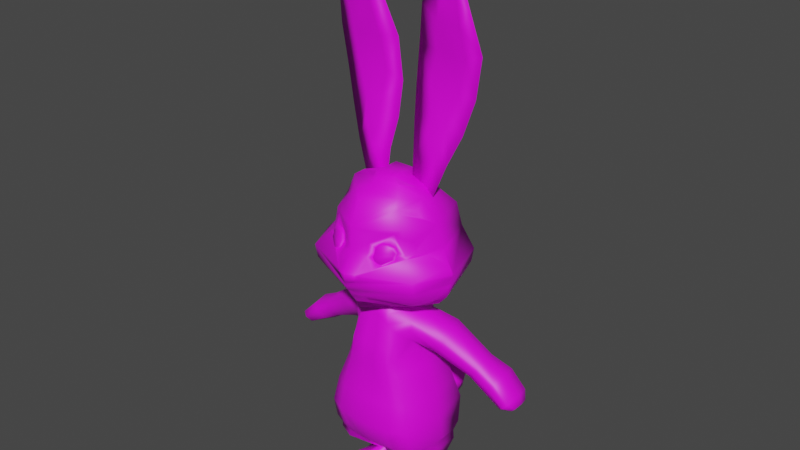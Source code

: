 # Source: BUNNY.blend  (saved by Blender 3.1.7; exported with 4.5.12 LTS)
import bpy
from mathutils import Matrix  # noqa: F401  (used for matrix-valued properties, if any)

bpy.ops.wm.read_factory_settings(use_empty=True)
scene = bpy.context.scene
scene.name = 'Scene'

# ---- collections
col_collection = bpy.data.collections.new('Collection'); scene.collection.children.link(col_collection)

# ---- images (referenced by path relative to the original .blend; pixels are not part of the script)
import os
ASSET_DIR = os.environ.get("B2B_ASSET_DIR", "")  # directory of the original .blend (textures are referenced by path, not embedded)
HERE = os.path.dirname(os.path.abspath(__file__))  # packed textures are extracted next to this script under _unpacked/

def load_image(name, relpath, width, height, colorspace="sRGB"):
    """Load a texture the original file referenced (path relative to the .blend, or extracted next to this script)."""
    p = next((c for c in (os.path.join(HERE, relpath), os.path.join(ASSET_DIR, relpath)) if relpath and os.path.exists(c)), "")
    if p:
        img = bpy.data.images.load(p, check_existing=True)
        img.name = name
    else:  # same state as the original file: an image datablock whose file is absent (Cycles renders it pink)
        img = bpy.data.images.new(name, width, height)
        img.source = "FILE"
        img.filepath = "//" + (relpath or name)
    img.colorspace_settings.name = colorspace
    return img
img_bunny_png = load_image('BUNNY.png', 'Textures/BUNNY.png', 1024, 1024, 'sRGB')

# ---- materials (node trees are filled in below, after node groups)
mat_material_001 = bpy.data.materials.new('Material.001')

# ---- node groups
ng_auto_smooth = bpy.data.node_groups.new('Auto Smooth', 'GeometryNodeTree')
_s = ng_auto_smooth.interface.new_socket(name='Geometry', in_out='OUTPUT', socket_type='NodeSocketGeometry')
_s = ng_auto_smooth.interface.new_socket(name='Geometry', in_out='INPUT', socket_type='NodeSocketGeometry')
_s = ng_auto_smooth.interface.new_socket(name='Angle', in_out='INPUT', socket_type='NodeSocketFloat')
_s.subtype = 'ANGLE'
_s.min_value = 0.0
_s.max_value = 3.142
ng_auto_smooth.is_modifier = True
_N = ng_auto_smooth.nodes; _L = ng_auto_smooth.links
n0 = _N.new('NodeGroupOutput'); n0.name = 'Group Output'; n0.location = (480, -100)
n1 = _N.new('NodeGroupInput'); n1.name = 'Group Input'; n1.location = (-420, -300)
n2 = _N.new('NodeGroupInput'); n2.name = 'Group Input.001'; n2.location = (-60, -100)
n3 = _N.new('GeometryNodeSetShadeSmooth'); n3.name = 'Set Shade Smooth'; n3.location = (120, -100)
n3.domain = 'EDGE'
n4 = _N.new('GeometryNodeSetShadeSmooth'); n4.name = 'Set Shade Smooth.001'; n4.location = (300, -100)
n5 = _N.new('GeometryNodeInputMeshEdgeAngle'); n5.name = 'Edge Angle'; n5.location = (-420, -220)
n6 = _N.new('GeometryNodeInputEdgeSmooth'); n6.name = 'Is Edge Smooth'; n6.location = (-60, -160)
n7 = _N.new('GeometryNodeInputShadeSmooth'); n7.name = 'Is Face Smooth'; n7.location = (-240, -340)
n8 = _N.new('FunctionNodeBooleanMath'); n8.name = 'Boolean Math'; n8.location = (-60, -220)
n9 = _N.new('FunctionNodeCompare'); n9.name = 'Compare'; n9.location = (-240, -180)
n9.operation = 'LESS_EQUAL'
_L.new(n5.outputs[0], n9.inputs[0])
_L.new(n4.outputs[0], n0.inputs[0])
_L.new(n1.outputs[1], n9.inputs[1])
_L.new(n9.outputs[0], n8.inputs[0])
_L.new(n7.outputs[0], n8.inputs[1])
_L.new(n2.outputs[0], n3.inputs[0])
_L.new(n6.outputs[0], n3.inputs[1])
_L.new(n3.outputs[0], n4.inputs[0])
_L.new(n8.outputs[0], n3.inputs[2])
n0.is_active_output = True

# ---- material node trees
mat_material_001.use_nodes = True; mat_material_001.node_tree.nodes.clear()
_N = mat_material_001.node_tree.nodes; _L = mat_material_001.node_tree.links
n0 = _N.new('ShaderNodeBsdfPrincipled'); n0.name = 'Principled BSDF'; n0.location = (10, 300)
n0.distribution = 'GGX'
n0.subsurface_method = 'RANDOM_WALK_SKIN'
n0.inputs[3].default_value = 1.45
n0.inputs[27].default_value = (0.0, 0.0, 0.0, 1.0)
n0.inputs[28].default_value = 1.0
n1 = _N.new('ShaderNodeOutputMaterial'); n1.name = 'Material Output'; n1.location = (300, 300)
n2 = _N.new('ShaderNodeTexImage'); n2.name = 'Image Texture'; n2.location = (-280, 280)
n2.image = img_bunny_png
_L.new(n0.outputs[0], n1.inputs[0])
_L.new(n2.outputs[0], n0.inputs[0])
n1.is_active_output = True

# ---- world
world_world = bpy.data.worlds.new('World'); scene.world = world_world
world_world.use_nodes = True; world_world.node_tree.nodes.clear()
_N = world_world.node_tree.nodes; _L = world_world.node_tree.links
n0 = _N.new('ShaderNodeOutputWorld'); n0.name = 'World Output'; n0.location = (300, 300)
n1 = _N.new('ShaderNodeBackground'); n1.name = 'Background'; n1.location = (10, 300)
n1.inputs[0].default_value = (0.05088, 0.05088, 0.05088, 1.0)
_L.new(n1.outputs[0], n0.inputs[0])
n0.is_active_output = True
world_world.color = (0.05088, 0.05088, 0.05088)
world_world.use_sun_shadow = False
world_world.sun_shadow_jitter_overblur = 0.0

# ---- meshes
me_cube_001 = bpy.data.meshes.new('Cube.001')
me_cube_001.from_pydata([(0.0, 0.2642, 1.322), (0.0, -0.3456, 1.322), (0.2202, -0.2849, 1.322), (0.2789, 0.2088, 1.322), (0.3666, -0.2546, 0.5084), (0.271, -0.1465, 1.643), (0.4253, 0.1988, 0.5084), (0.271, 0.1147, 1.653), (0.0, 0.1815, 0.4023), (0.0, 0.2202, 1.722), (0.0, -0.2319, 0.4023), (0.0, -0.2467, 1.722), (0.3123, 0.2054, 1.218), (0.2536, -0.2816, 1.218), (0.0, -0.3424, 1.218), (0.0, 0.2608, 1.218), (0.3589, 0.2707, 0.965), (0.3457, -0.3068, 0.965), (0.0, -0.3929, 0.965), (0.0, 0.3819, 0.965), (0.4124, 0.2809, 0.5471), (0.3992, -0.2841, 0.5471), (0.0, -0.3702, 0.5471), (0.0, 0.3921, 0.5471), (0.3857, 0.3371, 0.7561), (0.3724, -0.3492, 0.7561), (0.0, -0.4353, 0.7561), (0.0, 0.4483, 0.7561), (0.04236, 0.2642, 1.322), (0.04236, -0.3456, 1.322), (0.03142, 0.2202, 1.722), (0.07193, -0.2381, 0.4184), (0.06459, 0.1875, 0.4184), (0.03142, -0.2467, 1.722), (0.04743, -0.3424, 1.218), (0.04743, 0.2608, 1.218), (0.06141, 0.3819, 0.965), (0.06141, -0.3929, 0.965), (0.06954, -0.3702, 0.5471), (0.06954, 0.3921, 0.5471), (0.06547, -0.4353, 0.7561), (0.06547, 0.4483, 0.7561), (0.3734, -0.2546, 0.4324), (0.4321, 0.1988, 0.4324), (0.09124, -0.2381, 0.3898), (0.0839, 0.1875, 0.3898), (0.3252, -0.1111, 0.2781), (0.3839, 0.1545, 0.2781), (0.1178, -0.09462, 0.2781), (0.1105, 0.1432, 0.2781), (0.3415, -0.2414, 0.1345), (0.2508, 0.1477, 0.1345), (0.1094, -0.2381, 0.1345), (0.1021, 0.1496, 0.1345), (0.3415, -0.2414, 0.05656), (0.2508, 0.1477, 0.05656), (0.1094, -0.2381, 0.05656), (0.1021, 0.1496, 0.05656), (0.1033, 0.1496, 0.1554), (0.1106, 0.05417, 0.1554), (0.2074, 0.03767, 0.1554), (0.2661, 0.1609, 0.1554), (0.2789, -0.0407, 1.322), (0.4253, -0.03053, 0.5084), (0.271, -0.01417, 1.69), (0.0, -0.01326, 1.722), (0.0, -0.03007, 0.4023), (0.3123, -0.04078, 1.218), (0.4044, -0.005487, 0.965), (0.4579, 0.01095, 0.5471), (0.4311, 0.006501, 0.7561), (0.05352, -0.03014, 0.4184), (0.03142, -0.01326, 1.722), (0.4321, -0.03053, 0.4324), (0.07282, -0.03014, 0.3898), (0.3839, 0.01903, 0.2781), (0.0994, 0.01943, 0.2781), (0.2818, -0.04949, 0.1345), (0.09101, -0.0491, 0.1345), (0.2818, -0.04949, 0.05656), (0.09101, -0.0491, 0.05656), (0.2661, 0.09663, 0.1554), (0.09223, 0.09703, 0.1554), (0.1607, 0.2642, 1.322), (0.1191, 0.2202, 1.699), (0.245, -0.2979, 0.4634), (0.1799, 0.2608, 1.218), (0.2329, 0.3488, 0.965), (0.2637, 0.3266, 0.5471), (0.2483, 0.4152, 0.7561), (0.1607, -0.3456, 1.322), (0.245, 0.2373, 0.4634), (0.1191, -0.2467, 1.699), (0.1799, -0.3424, 1.218), (0.2329, -0.3669, 0.965), (0.2637, -0.3442, 0.5471), (0.2483, -0.4093, 0.7561), (0.258, -0.2979, 0.4111), (0.258, 0.2373, 0.4111), (0.2472, -0.1545, 0.2781), (0.2472, 0.1929, 0.2781), (0.2512, -0.2913, 0.1345), (0.1327, 0.1927, 0.1345), (0.2512, -0.2913, 0.05656), (0.1327, 0.1927, 0.05656), (0.1847, 0.1993, 0.1554), (0.1847, -0.005686, 0.1554), (0.1919, -0.0493, 0.05656), (0.1191, -0.01326, 1.699), (0.0, 0.253, 1.434), (0.0, -0.3204, 1.434), (0.271, -0.1393, 1.472), (0.271, 0.09922, 1.463), (0.05582, -0.3204, 1.434), (0.05582, 0.253, 1.434), (0.271, -0.0337, 1.434), (0.1663, -0.3204, 1.434), (0.1663, 0.253, 1.434), (0.4031, 0.2383, 1.514), (0.4672, -0.07468, 1.446), (0.3797, 0.06105, 1.371), (0.3674, 0.1862, 1.422), (0.4186, -0.04297, 1.379), (0.0, 0.2366, 1.562), (0.0, -0.2836, 1.562), (0.271, -0.1653, 1.562), (0.271, 0.1616, 1.562), (0.04362, -0.2836, 1.562), (0.04362, 0.2366, 1.562), (0.1427, -0.2836, 1.562), (0.1427, 0.2366, 1.562), (0.4994, 0.06026, 1.579), (0.4561, 0.1865, 1.577), (0.5023, -0.06285, 1.513), (0.6936, 0.2803, 1.302), (0.7312, 0.008244, 1.289), (0.657, 0.1231, 1.217), (0.655, 0.2326, 1.239), (0.6866, 0.03362, 1.236), (0.7729, 0.1286, 1.372), (0.7409, 0.2375, 1.354), (0.7661, 0.02047, 1.338), (0.838, 0.345, 1.197), (0.8792, 0.007662, 1.21), (0.7978, 0.1435, 1.12), (0.7956, 0.2806, 1.134), (0.8303, 0.03445, 1.149), (0.9249, 0.1636, 1.288), (0.8898, 0.2966, 1.259), (0.9175, 0.02699, 1.262), (0.9755, 0.345, 1.088), (1.014, 0.007662, 1.103), (0.9443, 0.1435, 1.042), (0.9407, 0.2806, 1.048), (0.973, 0.03445, 1.063), (1.051, 0.1636, 1.151), (1.02, 0.2966, 1.129), (1.046, 0.02699, 1.136), (1.021, 0.2905, 1.038), (1.05, 0.08054, 1.057), (1.002, 0.1651, 1.02), (0.998, 0.2504, 1.019), (1.022, 0.09722, 1.035), (1.073, 0.1776, 1.078), (1.051, 0.2603, 1.062), (1.071, 0.09257, 1.075), (0.0, 0.3758, 0.8761), (0.0, 0.3827, 0.5907), (0.0, 0.4211, 0.7334), (0.07502, 0.3758, 0.8761), (0.08057, 0.3827, 0.5907), (0.0778, 0.4211, 0.7334), (0.1921, 0.3531, 0.8761), (0.2131, 0.338, 0.5907), (0.2026, 0.3985, 0.7334), (0.0, 0.6599, 0.7555), (0.0, 0.6221, 0.6152), (0.0, 0.6153, 0.8958), (0.09169, 0.6153, 0.8958), (0.09715, 0.6221, 0.6152), (0.09442, 0.6599, 0.7555), (0.2068, 0.593, 0.8958), (0.2275, 0.5782, 0.6521), (0.2172, 0.6376, 0.7555), (0.0704, 0.5292, 0.9635), (0.0, 0.5292, 0.9635), (0.2573, 0.5625, 0.7546), (0.1929, 0.4961, 0.9381), (0.0, 0.5394, 0.5456), (0.07853, 0.5394, 0.5456), (0.2073, 0.4739, 0.5691), (0.03595, -0.2604, 1.663), (0.2076, -0.3195, 1.218), (0.1783, -0.2507, 1.562), (0.2693, -0.3475, 0.965), (0.0, -0.3428, 0.5184), (0.1949, -0.2709, 1.444), (0.1328, -0.3617, 0.5471), (0.1329, -0.2682, 1.619), (0.07016, -0.3358, 0.5136), (0.2791, -0.3944, 0.7561), (0.1881, -0.3177, 1.322), (0.0, -0.2558, 1.683), (0.2546, -0.3827, 0.6707), (0.2108, -0.3689, 0.6043), (0.05818, -0.14, 1.809), (0.0, -0.14, 1.809), (0.0, -0.0285, 1.809), (0.1001, -0.14, 1.798), (0.05818, -0.0285, 1.809), (0.05818, 0.08299, 1.809), (0.1001, 0.08299, 1.798), (0.1001, -0.0285, 1.798), (0.2596, 0.1782, 0.09556), (0.08754, 0.1804, 0.09556), (0.3644, -0.2717, 0.09556), (0.09603, -0.2679, 0.09556), (0.07474, -0.04937, 0.09556), (0.2954, -0.04982, 0.09556), (0.2599, -0.3295, 0.09556), (0.123, 0.2303, 0.09556)], [], [(84, 30, 210, 211), (130, 84, 7, 126), (37, 34, 14, 18), (63, 4, 42, 73), (86, 83, 3, 12), (67, 62, 2, 13), (127, 191, 202, 124), (34, 29, 1, 14), (68, 67, 13, 17), (87, 86, 12, 16), (89, 87, 16, 24), (70, 68, 17, 25), (40, 37, 18, 26), (31, 199, 195, 10), (63, 69, 21, 4), (91, 88, 20, 6), (38, 40, 26, 22), (69, 70, 25, 21), (88, 89, 24, 20), (23, 27, 41, 39), (95, 203, 204, 197), (8, 23, 39, 32), (85, 95, 197, 199, 31), (96, 94, 37, 40), (27, 19, 36, 41), (19, 15, 35, 36), (93, 90, 29, 34), (129, 198, 191, 127), (15, 0, 28, 35), (66, 71, 31, 10), (94, 93, 34, 37), (123, 9, 30, 128), (30, 72, 209, 210), (98, 43, 47, 100), (91, 6, 43, 98), (71, 32, 45, 74), (85, 31, 44, 97), (82, 58, 53, 78), (73, 42, 46, 75), (74, 45, 49, 76), (97, 44, 48, 99), (220, 213, 55, 104), (106, 59, 52, 101), (105, 61, 51, 102), (81, 60, 50, 77), (107, 79, 54, 103), (218, 215, 54, 79), (217, 214, 57, 80), (219, 216, 56, 103), (75, 46, 60, 81), (100, 47, 61, 105), (99, 48, 59, 106), (76, 49, 58, 82), (48, 76, 82, 59), (47, 75, 81, 61), (216, 217, 80, 56), (213, 218, 79, 55), (104, 55, 79, 107), (61, 81, 77, 51), (44, 74, 76, 48), (43, 73, 75, 47), (59, 82, 78, 52), (31, 71, 74, 44), (11, 33, 205, 206), (8, 32, 71, 66), (20, 24, 70, 69), (6, 20, 69, 63), (24, 16, 68, 70), (16, 12, 67, 68), (12, 3, 62, 67), (6, 63, 73, 43), (30, 9, 65, 72), (7, 84, 108, 64), (57, 104, 107, 80), (46, 99, 106, 60), (49, 100, 105, 58), (215, 219, 103, 54), (80, 107, 103, 56), (58, 105, 102, 53), (60, 106, 101, 50), (214, 220, 104, 57), (42, 97, 99, 46), (4, 85, 97, 42), (32, 91, 98, 45), (45, 98, 100, 49), (64, 108, 92, 5), (17, 13, 192, 194), (125, 5, 92, 198, 193), (13, 2, 201, 192), (25, 17, 194, 200), (4, 21, 95, 85), (21, 25, 200, 203, 95), (39, 41, 89, 88), (32, 39, 88, 91), (41, 36, 87, 89), (36, 35, 86, 87), (35, 28, 83, 86), (128, 30, 84, 130), (28, 114, 117, 83), (2, 111, 196, 201), (3, 112, 115, 62), (0, 109, 114, 28), (90, 116, 113, 29), (29, 113, 110, 1), (62, 115, 111, 2), (83, 117, 112, 3), (115, 112, 121, 120), (125, 111, 122, 119), (126, 7, 132, 118), (7, 64, 131, 132), (111, 115, 120, 122), (5, 125, 119, 133), (112, 126, 118, 121), (114, 128, 130, 117), (111, 125, 193, 196), (64, 5, 133, 131), (109, 123, 128, 114), (116, 129, 127, 113), (113, 127, 124, 110), (117, 130, 126, 112), (119, 122, 138, 135), (132, 131, 139, 140), (120, 121, 137, 136), (131, 133, 141, 139), (133, 119, 135, 141), (121, 118, 134, 137), (122, 120, 136, 138), (118, 132, 140, 134), (136, 137, 145, 144), (141, 135, 143, 149), (140, 139, 147, 148), (137, 134, 142, 145), (138, 136, 144, 146), (134, 140, 148, 142), (139, 141, 149, 147), (135, 138, 146, 143), (147, 149, 157, 155), (143, 146, 154, 151), (144, 145, 153, 152), (149, 143, 151, 157), (148, 147, 155, 156), (145, 142, 150, 153), (146, 144, 152, 154), (142, 148, 156, 150), (155, 157, 165, 163), (151, 154, 162, 159), (152, 153, 161, 160), (157, 151, 159, 165), (156, 155, 163, 164), (153, 150, 158, 161), (154, 152, 160, 162), (150, 156, 164, 158), (158, 164, 163, 165, 159, 162, 160, 161), (167, 170, 171, 168), (168, 171, 169, 166), (170, 173, 174, 171), (171, 174, 172, 169), (176, 175, 180, 179), (175, 177, 178, 180), (179, 180, 183, 182), (180, 178, 181, 183), (185, 184, 178, 177), (187, 186, 183, 181), (184, 187, 181, 178), (189, 188, 176, 179), (186, 190, 182, 183), (190, 189, 179, 182), (173, 170, 189, 190), (174, 173, 190, 186), (170, 167, 188, 189), (169, 172, 187, 184), (172, 174, 186, 187), (166, 169, 184, 185), (209, 207, 206, 205), (202, 191, 33, 11), (194, 192, 93, 94), (192, 201, 90, 93), (197, 204, 203, 96, 40, 38), (199, 197, 38), (196, 193, 129, 116), (193, 198, 129), (200, 194, 94, 96), (203, 200, 96), (195, 199, 38, 22), (201, 196, 116, 90), (191, 198, 92, 33), (212, 209, 205, 208), (211, 210, 209, 212), (72, 65, 207, 209), (92, 108, 212, 208), (33, 92, 208, 205), (108, 84, 211, 212), (53, 102, 220, 214), (50, 101, 219, 215), (51, 77, 218, 213), (52, 78, 217, 216), (101, 52, 216, 219), (78, 53, 214, 217), (77, 50, 215, 218), (102, 51, 213, 220)])
me_cube_001.polygons.foreach_set('use_smooth', [True] * 200)
_uv = me_cube_001.uv_layers.new(name='UVMap')
_uv.uv.foreach_set('vector', [0.6906, 0.5, 0.6906, 0.5, 0.6906, 0.5, 0.6906, 0.5, 0.6906, 0.5, 0.6906, 0.5, 0.6906, 0.5, 0.6906, 0.5, 0.08594, 0.5156, 0.08594, 0.5156, 0.08594, 0.5156, 0.08594, 0.5156, 0.6906, 0.5, 0.6906, 0.5, 0.6906, 0.5, 0.6906, 0.5, 0.6906, 0.5, 0.6906, 0.5, 0.6906, 0.5, 0.6906, 0.5, 0.6906, 0.5, 0.6906, 0.5, 0.6906, 0.5, 0.6906, 0.5, 0.08594, 0.5156, 0.08594, 0.5156, 0.08594, 0.5156, 0.08594, 0.5156, 0.08594, 0.5156, 0.08594, 0.5156, 0.08594, 0.5156, 0.08594, 0.5156, 0.6906, 0.5, 0.6906, 0.5, 0.6906, 0.5, 0.6906, 0.5, 0.6906, 0.5, 0.6906, 0.5, 0.6906, 0.5, 0.6906, 0.5, 0.6906, 0.5, 0.6906, 0.5, 0.6906, 0.5, 0.6906, 0.5, 0.6906, 0.5, 0.6906, 0.5, 0.6906, 0.5, 0.6906, 0.5, 0.08594, 0.5156, 0.08594, 0.5156, 0.08594, 0.5156, 0.08594, 0.5156, 0.6906, 0.5, 0.6906, 0.5, 0.6906, 0.5, 0.6906, 0.5, 0.6906, 0.5, 0.6906, 0.5, 0.6906, 0.5, 0.6906, 0.5, 0.6906, 0.5, 0.6906, 0.5, 0.6906, 0.5, 0.6906, 0.5, 0.08594, 0.5156, 0.08594, 0.5156, 0.08594, 0.5156, 0.08594, 0.5156, 0.6906, 0.5, 0.6906, 0.5, 0.6906, 0.5, 0.6906, 0.5, 0.6906, 0.5, 0.6906, 0.5, 0.6906, 0.5, 0.6906, 0.5, 0.6906, 0.5, 0.6906, 0.5, 0.6906, 0.5, 0.6906, 0.5, 0.6906, 0.5, 0.6906, 0.5, 0.6906, 0.5, 0.6906, 0.5, 0.6906, 0.5, 0.6906, 0.5, 0.6906, 0.5, 0.6906, 0.5, 0.6906, 0.5, 0.6906, 0.5, 0.6906, 0.5, 0.6906, 0.5, 0.6906, 0.5, 0.08594, 0.5156, 0.08594, 0.5156, 0.08594, 0.5156, 0.08594, 0.5156, 0.6906, 0.5, 0.6906, 0.5, 0.6906, 0.5, 0.6906, 0.5, 0.6906, 0.5, 0.6906, 0.5, 0.6906, 0.5, 0.6906, 0.5, 0.08594, 0.5156, 0.08594, 0.5156, 0.08594, 0.5156, 0.08594, 0.5156, 0.08594, 0.5156, 0.08594, 0.5156, 0.08594, 0.5156, 0.08594, 0.5156, 0.6906, 0.5, 0.6906, 0.5, 0.6906, 0.5, 0.6906, 0.5, 0.6906, 0.5, 0.6906, 0.5, 0.6906, 0.5, 0.6906, 0.5, 0.08594, 0.5156, 0.08594, 0.5156, 0.08594, 0.5156, 0.08594, 0.5156, 0.6906, 0.5, 0.6906, 0.5, 0.6906, 0.5, 0.6906, 0.5, 0.6906, 0.5, 0.6906, 0.5, 0.6906, 0.5, 0.6906, 0.5, 0.6906, 0.5, 0.6906, 0.5, 0.6906, 0.5, 0.6906, 0.5, 0.6906, 0.5, 0.6906, 0.5, 0.6906, 0.5, 0.6906, 0.5, 0.6906, 0.5, 0.6906, 0.5, 0.6906, 0.5, 0.6906, 0.5, 0.6906, 0.5, 0.6906, 0.5, 0.6906, 0.5, 0.6906, 0.5, 0.4875, 0.4766, 0.4875, 0.4766, 0.4875, 0.4766, 0.4875, 0.4766, 0.6906, 0.5, 0.6906, 0.5, 0.6906, 0.5, 0.6906, 0.5, 0.6906, 0.5, 0.6906, 0.5, 0.6906, 0.5, 0.6906, 0.5, 0.6906, 0.5, 0.6906, 0.5, 0.6906, 0.5, 0.6906, 0.5, 0.4875, 0.4922, 0.4875, 0.4922, 0.4875, 0.4922, 0.4875, 0.4922, 0.4875, 0.4766, 0.4875, 0.4766, 0.4875, 0.4766, 0.4875, 0.4766, 0.4875, 0.4766, 0.4875, 0.4766, 0.4875, 0.4766, 0.4875, 0.4766, 0.4875, 0.4766, 0.4875, 0.4766, 0.4875, 0.4766, 0.4875, 0.4766, 0.4875, 0.4922, 0.4875, 0.4922, 0.4875, 0.4922, 0.4875, 0.4922, 0.4875, 0.4922, 0.4875, 0.4922, 0.4875, 0.4922, 0.4875, 0.4922, 0.4875, 0.4922, 0.4875, 0.4922, 0.4875, 0.4922, 0.4875, 0.4922, 0.4875, 0.4922, 0.4875, 0.4922, 0.4875, 0.4922, 0.4875, 0.4922, 0.6906, 0.5, 0.6906, 0.5, 0.6906, 0.5, 0.6906, 0.5, 0.6906, 0.5, 0.6906, 0.5, 0.6906, 0.5, 0.6906, 0.5, 0.6906, 0.5, 0.6906, 0.5, 0.6906, 0.5, 0.6906, 0.5, 0.6906, 0.5, 0.6906, 0.5, 0.6906, 0.5, 0.6906, 0.5, 0.6906, 0.5, 0.6906, 0.5, 0.6906, 0.5, 0.6906, 0.5, 0.6906, 0.5, 0.6906, 0.5, 0.6906, 0.5, 0.6906, 0.5, 0.4875, 0.4922, 0.4875, 0.4922, 0.4875, 0.4922, 0.4875, 0.4922, 0.4875, 0.4922, 0.4875, 0.4922, 0.4875, 0.4922, 0.4875, 0.4922, 0.4875, 0.4922, 0.4875, 0.4922, 0.4875, 0.4922, 0.4875, 0.4922, 0.4875, 0.4766, 0.4875, 0.4766, 0.4875, 0.4766, 0.4875, 0.4766, 0.6906, 0.5, 0.6906, 0.5, 0.6906, 0.5, 0.6906, 0.5, 0.6906, 0.5, 0.6906, 0.5, 0.6906, 0.5, 0.6906, 0.5, 0.4875, 0.4766, 0.4875, 0.4766, 0.4875, 0.4766, 0.4875, 0.4766, 0.6906, 0.5, 0.6906, 0.5, 0.6906, 0.5, 0.6906, 0.5, 0.6906, 0.5, 0.6906, 0.5, 0.6906, 0.5, 0.6906, 0.5, 0.6906, 0.5, 0.6906, 0.5, 0.6906, 0.5, 0.6906, 0.5, 0.6906, 0.5, 0.6906, 0.5, 0.6906, 0.5, 0.6906, 0.5, 0.6906, 0.5, 0.6906, 0.5, 0.6906, 0.5, 0.6906, 0.5, 0.6906, 0.5, 0.6906, 0.5, 0.6906, 0.5, 0.6906, 0.5, 0.6906, 0.5, 0.6906, 0.5, 0.6906, 0.5, 0.6906, 0.5, 0.6906, 0.5, 0.6906, 0.5, 0.6906, 0.5, 0.6906, 0.5, 0.6906, 0.5, 0.6906, 0.5, 0.6906, 0.5, 0.6906, 0.5, 0.6906, 0.5, 0.6906, 0.5, 0.6906, 0.5, 0.6906, 0.5, 0.6906, 0.5, 0.6906, 0.5, 0.6906, 0.5, 0.6906, 0.5, 0.4875, 0.4922, 0.4875, 0.4922, 0.4875, 0.4922, 0.4875, 0.4922, 0.6906, 0.5, 0.6906, 0.5, 0.6906, 0.5, 0.6906, 0.5, 0.6906, 0.5, 0.6906, 0.5, 0.6906, 0.5, 0.6906, 0.5, 0.4875, 0.4922, 0.4875, 0.4922, 0.4875, 0.4922, 0.4875, 0.4922, 0.4875, 0.4922, 0.4875, 0.4922, 0.4875, 0.4922, 0.4875, 0.4922, 0.4875, 0.4766, 0.4875, 0.4766, 0.4875, 0.4766, 0.4875, 0.4766, 0.4875, 0.4766, 0.4875, 0.4766, 0.4875, 0.4766, 0.4875, 0.4766, 0.4875, 0.4922, 0.4875, 0.4922, 0.4875, 0.4922, 0.4875, 0.4922, 0.6906, 0.5, 0.6906, 0.5, 0.6906, 0.5, 0.6906, 0.5, 0.6906, 0.5, 0.6906, 0.5, 0.6906, 0.5, 0.6906, 0.5, 0.6906, 0.5, 0.6906, 0.5, 0.6906, 0.5, 0.6906, 0.5, 0.6906, 0.5, 0.6906, 0.5, 0.6906, 0.5, 0.6906, 0.5, 0.6906, 0.5, 0.6906, 0.5, 0.6906, 0.5, 0.6906, 0.5, 0.6906, 0.5, 0.6906, 0.5, 0.6906, 0.5, 0.6906, 0.5, 0.6906, 0.5, 0.6906, 0.5, 0.6906, 0.5, 0.6906, 0.5, 0.6906, 0.5, 0.6906, 0.5, 0.6906, 0.5, 0.6906, 0.5, 0.6906, 0.5, 0.6906, 0.5, 0.6906, 0.5, 0.6906, 0.5, 0.6906, 0.5, 0.6906, 0.5, 0.6906, 0.5, 0.6906, 0.5, 0.6906, 0.5, 0.6906, 0.5, 0.6906, 0.5, 0.6906, 0.5, 0.6906, 0.5, 0.6906, 0.5, 0.6906, 0.5, 0.6906, 0.5, 0.6906, 0.5, 0.6906, 0.5, 0.6906, 0.5, 0.6906, 0.5, 0.6906, 0.5, 0.6906, 0.5, 0.6906, 0.5, 0.6906, 0.5, 0.6906, 0.5, 0.6906, 0.5, 0.6906, 0.5, 0.6906, 0.5, 0.6906, 0.5, 0.6906, 0.5, 0.6906, 0.5, 0.6906, 0.5, 0.6906, 0.5, 0.6906, 0.5, 0.6906, 0.5, 0.6906, 0.5, 0.6906, 0.5, 0.6906, 0.5, 0.6906, 0.5, 0.6906, 0.5, 0.6906, 0.5, 0.6906, 0.5, 0.6906, 0.5, 0.6906, 0.5, 0.6906, 0.5, 0.6906, 0.5, 0.6906, 0.5, 0.6906, 0.5, 0.6906, 0.5, 0.6906, 0.5, 0.6906, 0.5, 0.6906, 0.5, 0.6906, 0.5, 0.6906, 0.5, 0.08594, 0.5156, 0.08594, 0.5156, 0.08594, 0.5156, 0.08594, 0.5156, 0.08594, 0.5156, 0.08594, 0.5156, 0.08594, 0.5156, 0.08594, 0.5156, 0.6906, 0.5, 0.6906, 0.5, 0.6906, 0.5, 0.6906, 0.5, 0.6906, 0.5, 0.6906, 0.5, 0.6906, 0.5, 0.6906, 0.5, 0.6906, 0.5, 0.6906, 0.5, 0.6906, 0.5, 0.6906, 0.5, 0.6906, 0.5, 0.6906, 0.5, 0.6906, 0.5, 0.6906, 0.5, 0.6906, 0.5, 0.6906, 0.5, 0.6906, 0.5, 0.6906, 0.5, 0.6906, 0.5, 0.6906, 0.5, 0.6906, 0.5, 0.6906, 0.5, 0.6906, 0.5, 0.6906, 0.5, 0.6906, 0.5, 0.6906, 0.5, 0.6906, 0.5, 0.6906, 0.5, 0.6906, 0.5, 0.6906, 0.5, 0.6906, 0.5, 0.6906, 0.5, 0.6906, 0.5, 0.6906, 0.5, 0.6906, 0.5, 0.6906, 0.5, 0.6906, 0.5, 0.6906, 0.5, 0.6906, 0.5, 0.6906, 0.5, 0.6906, 0.5, 0.6906, 0.5, 0.6906, 0.5, 0.6906, 0.5, 0.6906, 0.5, 0.6906, 0.5, 0.6906, 0.5, 0.6906, 0.5, 0.6906, 0.5, 0.6906, 0.5, 0.08594, 0.5156, 0.08594, 0.5156, 0.08594, 0.5156, 0.08594, 0.5156, 0.08594, 0.5156, 0.08594, 0.5156, 0.08594, 0.5156, 0.08594, 0.5156, 0.6906, 0.5, 0.6906, 0.5, 0.6906, 0.5, 0.6906, 0.5, 0.6906, 0.5, 0.6906, 0.5, 0.6906, 0.5, 0.6906, 0.5, 0.6906, 0.5, 0.6906, 0.5, 0.6906, 0.5, 0.6906, 0.5, 0.6906, 0.5, 0.6906, 0.5, 0.6906, 0.5, 0.6906, 0.5, 0.6906, 0.5, 0.6906, 0.5, 0.6906, 0.5, 0.6906, 0.5, 0.6906, 0.5, 0.6906, 0.5, 0.6906, 0.5, 0.6906, 0.5, 0.6906, 0.5, 0.6906, 0.5, 0.6906, 0.5, 0.6906, 0.5, 0.6906, 0.5, 0.6906, 0.5, 0.6906, 0.5, 0.6906, 0.5, 0.6906, 0.5, 0.6906, 0.5, 0.6906, 0.5, 0.6906, 0.5, 0.4938, 0.4922, 0.4938, 0.4922, 0.4938, 0.4922, 0.4938, 0.4922, 0.4938, 0.4922, 0.4938, 0.4922, 0.4938, 0.4922, 0.4938, 0.4922, 0.4938, 0.4922, 0.4938, 0.4922, 0.4938, 0.4922, 0.4938, 0.4922, 0.4938, 0.4922, 0.4938, 0.4922, 0.4938, 0.4922, 0.4938, 0.4922, 0.4938, 0.4922, 0.4938, 0.4922, 0.4938, 0.4922, 0.4938, 0.4922, 0.4938, 0.4922, 0.4938, 0.4922, 0.4938, 0.4922, 0.4938, 0.4922, 0.4938, 0.4922, 0.4938, 0.4922, 0.4938, 0.4922, 0.4938, 0.4922, 0.4938, 0.4922, 0.4938, 0.4922, 0.4938, 0.4922, 0.4938, 0.4922, 0.4938, 0.4922, 0.4938, 0.4922, 0.4938, 0.4922, 0.4938, 0.4922, 0.4938, 0.4922, 0.4938, 0.4922, 0.4938, 0.4922, 0.4938, 0.4922, 0.4938, 0.4922, 0.4938, 0.4922, 0.4938, 0.4922, 0.4938, 0.4922, 0.4938, 0.4922, 0.4938, 0.4922, 0.4938, 0.4922, 0.4938, 0.4922, 0.4938, 0.4922, 0.4938, 0.4922, 0.4938, 0.4922, 0.4938, 0.4922, 0.4938, 0.4922, 0.4938, 0.4922, 0.4938, 0.4922, 0.4938, 0.4922, 0.4938, 0.4922, 0.4938, 0.4922, 0.4938, 0.4922, 0.4938, 0.4922, 0.4938, 0.4922, 0.4938, 0.4922, 0.4938, 0.4922, 0.4938, 0.4922, 0.4938, 0.4922, 0.4938, 0.4922, 0.4938, 0.4922, 0.4938, 0.4922, 0.4938, 0.4922, 0.4938, 0.4922, 0.4938, 0.4922, 0.4938, 0.4922, 0.4938, 0.4922, 0.4938, 0.4922, 0.4938, 0.4922, 0.4938, 0.4922, 0.4938, 0.4922, 0.4938, 0.4922, 0.4938, 0.4922, 0.4938, 0.4922, 0.4938, 0.4922, 0.4938, 0.4922, 0.4938, 0.4922, 0.4938, 0.4922, 0.4938, 0.4922, 0.4938, 0.4922, 0.4938, 0.4922, 0.4938, 0.4922, 0.4938, 0.4922, 0.4938, 0.4922, 0.4938, 0.4922, 0.4938, 0.4922, 0.4938, 0.4922, 0.4938, 0.4922, 0.4938, 0.4922, 0.4938, 0.4922, 0.4938, 0.4922, 0.4938, 0.4922, 0.4938, 0.4922, 0.4938, 0.4922, 0.4938, 0.4922, 0.4938, 0.4922, 0.4938, 0.4922, 0.4938, 0.4922, 0.6906, 0.5, 0.6906, 0.5, 0.6906, 0.5, 0.6906, 0.5, 0.6906, 0.5, 0.6906, 0.5, 0.6906, 0.5, 0.6906, 0.5, 0.6906, 0.5, 0.6906, 0.5, 0.6906, 0.5, 0.6906, 0.5, 0.6906, 0.5, 0.6906, 0.5, 0.6906, 0.5, 0.6906, 0.5, 0.6906, 0.5, 0.6906, 0.5, 0.6906, 0.5, 0.6906, 0.5, 0.6906, 0.5, 0.6906, 0.5, 0.6906, 0.5, 0.6906, 0.5, 0.6906, 0.5, 0.6906, 0.5, 0.6906, 0.5, 0.6906, 0.5, 0.6906, 0.5, 0.6906, 0.5, 0.6906, 0.5, 0.6906, 0.5, 0.6906, 0.5, 0.6906, 0.5, 0.6906, 0.5, 0.6906, 0.5, 0.6906, 0.5, 0.6906, 0.5, 0.6906, 0.5, 0.6906, 0.5, 0.6906, 0.5, 0.6906, 0.5, 0.6906, 0.5, 0.6906, 0.5, 0.6906, 0.5, 0.6906, 0.5, 0.6906, 0.5, 0.6906, 0.5, 0.6906, 0.5, 0.6906, 0.5, 0.6906, 0.5, 0.6906, 0.5, 0.6906, 0.5, 0.6906, 0.5, 0.6906, 0.5, 0.6906, 0.5, 0.6906, 0.5, 0.6906, 0.5, 0.6906, 0.5, 0.6906, 0.5, 0.6906, 0.5, 0.6906, 0.5, 0.6906, 0.5, 0.6906, 0.5, 0.6906, 0.5, 0.6906, 0.5, 0.6906, 0.5, 0.6906, 0.5, 0.6906, 0.5, 0.6906, 0.5, 0.6906, 0.5, 0.6906, 0.5, 0.6906, 0.5, 0.6906, 0.5, 0.6906, 0.5, 0.6906, 0.5, 0.6906, 0.5, 0.6906, 0.5, 0.6906, 0.5, 0.6906, 0.5, 0.6906, 0.5, 0.6906, 0.5, 0.6906, 0.5, 0.6906, 0.5, 0.6906, 0.5, 0.6906, 0.5, 0.6906, 0.5, 0.6906, 0.5, 0.08594, 0.5156, 0.08594, 0.5156, 0.08594, 0.5156, 0.08594, 0.5156, 0.08594, 0.5156, 0.08594, 0.5156, 0.08594, 0.5156, 0.08594, 0.5156, 0.08594, 0.5156, 0.08594, 0.5156, 0.08594, 0.5156, 0.08594, 0.5156, 0.08594, 0.5156, 0.08594, 0.5156, 0.08594, 0.5156, 0.08594, 0.5156, 0.08594, 0.5156, 0.08594, 0.5156, 0.08594, 0.5156, 0.08594, 0.5156, 0.08594, 0.5156, 0.08594, 0.5156, 0.08594, 0.5156, 0.08594, 0.5156, 0.08594, 0.5156, 0.08594, 0.5156, 0.08594, 0.5156, 0.08594, 0.5156, 0.09688, 0.5, 0.09688, 0.5, 0.09688, 0.5, 0.08594, 0.5156, 0.08594, 0.5156, 0.08594, 0.5156, 0.08594, 0.5156, 0.08594, 0.5156, 0.08594, 0.5156, 0.08594, 0.5156, 0.08594, 0.5156, 0.6906, 0.5, 0.6906, 0.5, 0.6906, 0.5, 0.6906, 0.5, 0.6906, 0.5, 0.6906, 0.5, 0.6906, 0.5, 0.6906, 0.5, 0.6906, 0.5, 0.6906, 0.5, 0.6906, 0.5, 0.6906, 0.5, 0.6906, 0.5, 0.6906, 0.5, 0.6906, 0.5, 0.6906, 0.5, 0.6906, 0.5, 0.6906, 0.5, 0.6906, 0.5, 0.6906, 0.5, 0.6906, 0.5, 0.6906, 0.5, 0.6906, 0.5, 0.6906, 0.5, 0.6906, 0.5, 0.6906, 0.5, 0.6906, 0.5, 0.6906, 0.5, 0.4875, 0.4922, 0.4875, 0.4922, 0.4875, 0.4922, 0.4875, 0.4922, 0.4875, 0.4922, 0.4875, 0.4922, 0.4875, 0.4922, 0.4875, 0.4922, 0.4875, 0.4922, 0.4875, 0.4922, 0.4875, 0.4922, 0.4875, 0.4922, 0.4875, 0.4922, 0.4875, 0.4922, 0.4875, 0.4922, 0.4875, 0.4922, 0.4875, 0.4922, 0.4875, 0.4922, 0.4875, 0.4922, 0.4875, 0.4922, 0.4875, 0.4922, 0.4875, 0.4922, 0.4875, 0.4922, 0.4875, 0.4922, 0.4875, 0.4922, 0.4875, 0.4922, 0.4875, 0.4922, 0.4875, 0.4922, 0.4875, 0.4922, 0.4875, 0.4922, 0.4875, 0.4922, 0.4875, 0.4922])
me_cube_001.materials.append(mat_material_001)
me_cube_001.use_remesh_fix_poles = True
me_cube_001.use_remesh_preserve_attributes = False
me_cube_001.update()
me_cube_002 = bpy.data.meshes.new('Cube.002')
me_cube_002.from_pydata([(0.0, 0.4106, 2.299), (0.0, -0.507, 2.299), (0.3425, -0.315, 2.299), (0.3532, 0.3353, 2.299), (0.138, -0.1339, 1.733), (0.08526, -0.1339, 2.774), (0.1113, 0.1564, 1.733), (0.08526, 0.09339, 2.774), (0.0, 0.1984, 1.733), (0.0, 0.09339, 2.774), (0.0, -0.2123, 1.733), (0.0, -0.2123, 2.774), (0.4844, 0.3189, 2.149), (0.4737, -0.3952, 2.149), (0.0, -0.5871, 2.149), (0.0, 0.3942, 2.149), (0.4364, 0.2506, 1.941), (0.4257, -0.3259, 1.941), (0.0, -0.5179, 1.941), (0.0, 0.3259, 1.941), (0.0, 0.2256, 2.671), (0.0, -0.4236, 2.671), (0.1984, -0.2317, 2.671), (0.2091, 0.1503, 2.671), (0.3718, 0.1828, 1.866), (0.3611, -0.2713, 1.866), (0.0, -0.4632, 1.866), (0.0, 0.258, 1.866), (0.4714, 0.3067, 2.042), (0.4607, -0.381, 2.042), (0.0, -0.5729, 2.042), (0.0, 0.382, 2.042), (0.0, 0.3872, 2.485), (0.0, -0.5029, 2.485), (0.3073, -0.3109, 2.485), (0.318, 0.3119, 2.485), (0.0, 0.1593, 2.723), (0.0, -0.3176, 2.723), (0.1219, -0.1257, 2.723), (0.1326, 0.08396, 2.723), (0.1619, 0.1545, 1.8), (0.1512, -0.2442, 1.8), (0.0, -0.4362, 1.8), (0.0, 0.2298, 1.8), (0.4696, -0.04822, 2.299), (0.138, -0.006955, 1.733), (0.08526, -0.05945, 2.774), (0.0, -0.05945, 2.774), (0.0, -0.006955, 1.733), (0.6008, -0.09647, 2.149), (0.5528, -0.09601, 1.941), (0.3255, -0.099, 2.671), (0.4882, -0.1026, 1.866), (0.5878, -0.09548, 2.042), (0.4345, -0.05783, 2.485), (0.249, -0.0792, 2.723), (0.2783, -0.1032, 1.8), (0.06076, 0.1437, 3.391), (0.3765, 0.06199, 4.282), (0.4529, 0.129, 3.429), (0.2819, 0.04318, 2.876), (0.3706, 0.06199, 4.282), (0.2819, 0.04318, 2.876), (0.2582, 0.1222, 3.683), (0.5029, 0.1219, 3.669), (0.3767, 0.1034, 3.227), (0.2285, 0.1025, 3.236), (0.3513, 0.06324, 3.054), (0.2244, 0.06237, 3.058), (0.3344, 0.06199, 4.083), (0.46, 0.06199, 4.075), (0.2934, 0.06262, 3.915), (0.4899, 0.0624, 3.904), (0.5278, 0.174, 3.39), (0.1174, 0.1661, 3.39), (0.3233, 0.08667, 4.534), (0.3543, 0.08651, 4.534), (0.3557, 0.08651, 2.885), (0.2604, 0.05888, 2.625), (0.1511, 0.1567, 3.713), (0.5775, 0.1646, 3.713), (0.1743, 0.05098, 2.625), (0.1632, 0.07861, 2.885), (0.2323, 0.07861, 4.027), (0.5248, 0.08651, 4.027), (0.4505, 0.1392, 3.118), (0.1291, 0.1313, 3.118), (0.3353, 0.07861, 4.251), (0.4421, 0.08651, 4.251), (0.3259, 0.1287, 3.433), (0.371, 0.06199, 4.282), (0.2819, 0.04318, 2.876), (0.3808, 0.1215, 3.678), (0.3023, 0.1021, 3.227), (0.2873, 0.06199, 3.051), (0.397, 0.06199, 4.086), (0.3921, 0.06199, 3.916), (0.3216, 0.1826, 3.39), (0.3411, 0.09504, 4.534), (0.2163, 0.06742, 2.625), (0.3633, 0.1732, 3.713), (0.2888, 0.1477, 3.118), (0.2585, 0.09504, 2.885), (0.3878, 0.09504, 4.251), (0.3776, 0.09504, 4.027), (0.3411, 0.05615, 4.535), (0.3661, 0.05615, 4.535), (0.4104, 0.05615, 2.886), (0.3151, 0.02852, 2.626), (0.09445, 0.1343, 3.714), (0.1994, 0.1288, 3.441), (0.6322, 0.1343, 3.714), (0.5825, 0.1437, 3.391), (0.2163, 0.02852, 2.626), (0.1176, 0.02852, 2.626), (0.1065, 0.05615, 2.886), (0.1756, 0.05615, 4.028), (0.5795, 0.05615, 4.028), (0.5052, 0.1088, 3.119), (0.07245, 0.1088, 3.119), (0.3161, 0.05615, 4.535), (0.2787, 0.05615, 4.252), (0.4968, 0.05615, 4.252), (0.4874, -0.05478, 2.278), (0.3601, -0.3258, 2.279), (0.1024, -0.5456, 2.149), (0.0, -0.5765, 2.069), (0.1633, -0.4807, 2.191), (0.2964, -0.3709, 2.269), (0.06628, -0.5519, 2.091), (0.07265, -0.5577, 2.149), (0.09241, -0.5474, 2.133), (0.3195, -0.3124, 2.42), (0.3735, -0.2972, 2.279), (0.375, -0.2467, 2.299), (0.3524, -0.2569, 2.388), (0.3766, -0.2214, 2.352), (0.1017, -0.4454, 2.299), (0.1497, -0.4952, 2.181), (0.1198, -0.4909, 2.221), (0.1062, -0.47, 2.268), (0.1071, -0.4407, 2.374), (0.1344, -0.4233, 2.412), (0.1688, -0.4003, 2.44), (0.2096, -0.3736, 2.454), (0.2631, -0.3424, 2.457), (0.2979, -0.3551, 2.299), (0.1433, -0.4229, 2.299), (0.1466, -0.4169, 2.342), (0.1694, -0.3968, 2.367), (0.1923, -0.3878, 2.381), (0.2413, -0.3715, 2.385), (0.2826, -0.3463, 2.36), (0.3044, -0.3461, 2.324), (0.2234, -0.4312, 2.226), (0.1461, -0.4449, 2.276), (0.1643, -0.4491, 2.251), (0.1864, -0.4452, 2.236), (0.2078, -0.438, 2.229), (0.0, -0.5521, 2.004), (0.06931, -0.4758, 1.941), (0.0149, -0.5352, 1.985), (0.0519, -0.5048, 1.96), (0.1107, -0.4476, 1.919), (0.07257, -0.4482, 1.912), (0.06604, -0.4281, 1.866), (0.0, -0.4848, 1.896), (0.006162, -0.46, 1.866), (0.2292, -0.2541, 2.607), (0.2455, -0.266, 2.577), (0.2048, -0.2764, 2.608), (0.2026, -0.3101, 2.575), (0.3015, -0.1863, 2.557), (0.3439, -0.1405, 2.533), (0.3152, -0.141, 2.579), (0.2766, -0.1715, 2.604), (0.4319, -0.1729, 2.279), (0.5992, -0.09076, 2.149), (0.5973, -0.0962, 2.121), (0.5631, -0.08261, 2.192), (0.4849, -0.1311, 2.249), (0.5818, -0.1089, 2.042), (0.5917, -0.09577, 2.074), (0.06238, -0.357, 1.8), (0.5081, -0.1768, 1.941), (0.0, -0.4077, 1.791), (0.3201, -0.266, 1.853), (0.3769, -0.2503, 1.866), (0.2044, -0.3087, 1.83), (0.4253, -0.2251, 1.887), (0.2234, -0.4312, 2.226), (0.2964, -0.3709, 2.269), (0.2979, -0.3551, 2.299), (0.1433, -0.4229, 2.299), (0.1466, -0.4169, 2.342), (0.1694, -0.3968, 2.367), (0.1923, -0.3878, 2.381), (0.2413, -0.3715, 2.385), (0.2826, -0.3463, 2.36), (0.3044, -0.3461, 2.324), (0.1461, -0.4449, 2.276), (0.1643, -0.4491, 2.251), (0.1864, -0.4452, 2.236), (0.2078, -0.438, 2.229), (0.2262, -0.4454, 2.244), (0.2856, -0.3965, 2.279), (0.2867, -0.3837, 2.303), (0.1613, -0.4387, 2.303), (0.1639, -0.4338, 2.338), (0.1825, -0.4175, 2.358), (0.201, -0.4102, 2.37), (0.2408, -0.397, 2.373), (0.2743, -0.3765, 2.353), (0.292, -0.3763, 2.324), (0.1635, -0.4565, 2.285), (0.1783, -0.46, 2.264), (0.1962, -0.4568, 2.252), (0.2136, -0.451, 2.246), (0.07336, -0.5668, 2.14), (0.0, -0.5892, 2.14), (0.0, -0.5811, 2.078), (0.06851, -0.5623, 2.095), (0.08841, -0.5589, 2.127)], [], [(53, 182, 181), (36, 9, 7, 39), (55, 46, 5, 38), (29, 13, 125, 131, 129, 126, 30), (48, 45, 4, 10), (15, 0, 3, 12), (46, 47, 11, 5), (49, 179, 180, 176, 133, 124, 13), (38, 5, 11, 37), (13, 124, 128, 154, 127, 138, 125), (31, 15, 12, 28), (27, 19, 16, 24), (25, 163, 164, 165), (52, 50, 184, 189, 187), (34, 169, 171, 170, 168, 22, 21, 33), (54, 51, 22, 168, 175, 174, 173, 172, 169, 34), (32, 20, 23, 35), (56, 52, 187, 186, 41), (41, 186, 188, 183), (43, 27, 24, 40), (19, 31, 28, 16), (17, 29, 30, 159, 161, 162, 160), (50, 53, 181, 184), (0, 32, 35, 3), (44, 54, 34, 132, 135, 136, 134), (2, 132, 145, 144, 143, 142, 141, 137, 147, 148, 149, 150, 151, 152, 153, 146), (22, 38, 37, 21), (51, 55, 38, 22), (20, 36, 39, 23), (8, 43, 40, 6), (4, 41, 183, 185, 10), (45, 56, 41, 4), (6, 40, 56, 45), (23, 39, 55, 51), (3, 35, 54, 44), (16, 28, 53, 50), (40, 24, 52, 56), (35, 23, 51, 54), (24, 16, 50, 52), (12, 3, 44, 123, 179, 177), (7, 9, 47, 46), (8, 6, 45, 48), (39, 7, 46, 55), (28, 12, 177, 178, 182, 53), (94, 91, 60, 67), (92, 89, 59, 64), (96, 92, 64, 72), (89, 93, 65, 59), (93, 94, 67, 65), (90, 95, 70, 58), (95, 96, 72, 70), (102, 77, 78, 99), (100, 80, 73, 97), (104, 84, 80, 100), (97, 73, 85, 101), (101, 85, 77, 102), (98, 76, 88, 103), (103, 88, 84, 104), (119, 57, 74, 86), (111, 112, 73, 80), (116, 121, 87, 83), (113, 114, 81, 99), (122, 117, 84, 88), (118, 107, 77, 85), (114, 115, 82, 81), (115, 119, 86, 82), (109, 116, 83, 79), (117, 111, 80, 84), (105, 106, 76, 98), (121, 120, 75, 87), (107, 108, 78, 77), (106, 122, 88, 76), (112, 118, 85, 73), (57, 109, 79, 74), (120, 105, 98, 75), (108, 113, 99, 78), (87, 103, 104, 83), (75, 98, 103, 87), (86, 101, 102, 82), (74, 97, 101, 86), (83, 104, 100, 79), (79, 100, 97, 74), (82, 102, 99, 81), (69, 71, 96, 95), (61, 69, 95, 90), (66, 68, 94, 93), (110, 66, 93, 89), (71, 63, 92, 96), (63, 110, 89, 92), (68, 62, 91, 94), (90, 58, 106, 105), (67, 60, 108, 107), (110, 63, 109, 57), (64, 59, 112, 111), (91, 62, 114, 113), (62, 68, 115, 114), (63, 71, 116, 109), (72, 64, 111, 117), (59, 65, 118, 112), (66, 110, 57, 119), (65, 67, 107, 118), (68, 66, 119, 115), (69, 61, 120, 121), (58, 70, 122, 106), (71, 69, 121, 116), (70, 72, 117, 122), (61, 90, 105, 120), (60, 91, 113, 108), (125, 138, 139, 140, 137, 1, 14, 130), (126, 129, 221, 220), (124, 133, 134, 2), (130, 131, 125), (134, 133, 176, 123, 44), (134, 136, 135, 132, 2), (137, 140, 139, 138, 127, 154, 158, 157, 156, 155, 147), (137, 141, 142, 143, 144, 145, 132, 34, 33, 1), (154, 128, 191, 190), (146, 128, 124, 2), (147, 155, 200, 193), (160, 162, 161, 159, 18), (160, 163, 25, 17), (160, 164, 163), (165, 164, 160, 18, 166, 167), (167, 166, 26), (168, 170, 171, 169), (169, 172, 173, 174, 175, 168), (178, 177, 49), (176, 180, 179, 123), (177, 179, 49), (185, 183, 42), (186, 187, 25), (181, 182, 178, 49, 13, 29), (183, 188, 186, 25, 165, 167, 26, 42), (187, 189, 184, 17, 25), (184, 181, 29, 17), (190, 191, 205, 204), (199, 198, 212, 213), (150, 149, 195, 196), (155, 156, 201, 200), (151, 150, 196, 197), (156, 157, 202, 201), (152, 151, 197, 198), (157, 158, 203, 202), (153, 152, 198, 199), (158, 154, 190, 203), (146, 153, 199, 192), (128, 146, 192, 191), (148, 147, 193, 194), (149, 148, 194, 195), (206, 213, 212, 211, 210, 209, 208, 207), (207, 214, 215, 216, 217, 204, 205, 206), (192, 199, 213, 206), (191, 192, 206, 205), (194, 193, 207, 208), (193, 200, 214, 207), (195, 194, 208, 209), (200, 201, 215, 214), (196, 195, 209, 210), (201, 202, 216, 215), (197, 196, 210, 211), (202, 203, 217, 216), (198, 197, 211, 212), (203, 190, 204, 217), (220, 221, 222, 218, 219), (131, 130, 218, 222), (130, 14, 219, 218), (129, 131, 222, 221)])
me_cube_002.polygons.foreach_set('use_smooth', [True] * 167)
_uv = me_cube_002.uv_layers.new(name='UVMap')
_uv.uv.foreach_set('vector', [0.6985, 0.5, 0.6985, 0.5, 0.6985, 0.5, 0.6985, 0.5, 0.6985, 0.5, 0.6985, 0.5, 0.6985, 0.5, 0.6985, 0.5, 0.6985, 0.5, 0.6985, 0.5, 0.6985, 0.5, 0.08629, 0.4705, 0.08629, 0.4705, 0.08629, 0.4705, 0.08629, 0.4705, 0.08629, 0.4705, 0.08629, 0.4705, 0.08629, 0.4705, 0.6985, 0.5, 0.6985, 0.5, 0.6985, 0.5, 0.6985, 0.5, 0.6985, 0.5, 0.6985, 0.5, 0.6985, 0.5, 0.6985, 0.5, 0.6985, 0.5, 0.6985, 0.5, 0.6985, 0.5, 0.6985, 0.5, 0.08629, 0.4705, 0.08629, 0.4705, 0.08629, 0.4705, 0.08629, 0.4705, 0.08629, 0.4705, 0.08629, 0.4705, 0.08629, 0.4705, 0.6985, 0.5, 0.6985, 0.5, 0.6985, 0.5, 0.6985, 0.5, 0.08629, 0.4705, 0.08629, 0.4705, 0.08629, 0.4705, 0.08629, 0.4705, 0.08629, 0.4705, 0.08629, 0.4705, 0.08629, 0.4705, 0.6985, 0.5, 0.6985, 0.5, 0.6985, 0.5, 0.6985, 0.5, 0.6985, 0.5, 0.6985, 0.5, 0.6985, 0.5, 0.6985, 0.5, 0.08629, 0.4705, 0.08629, 0.4705, 0.08629, 0.4705, 0.08629, 0.4705, 0.6985, 0.5, 0.6985, 0.5, 0.6985, 0.5, 0.6985, 0.5, 0.6985, 0.5, 0.6985, 0.5, 0.6985, 0.5, 0.6985, 0.5, 0.6985, 0.5, 0.6985, 0.5, 0.6985, 0.5, 0.6985, 0.5, 0.6985, 0.5, 0.6985, 0.5, 0.6985, 0.5, 0.6985, 0.5, 0.6985, 0.5, 0.6985, 0.5, 0.6985, 0.5, 0.6985, 0.5, 0.6985, 0.5, 0.6985, 0.5, 0.6985, 0.5, 0.6985, 0.5, 0.6985, 0.5, 0.6985, 0.5, 0.6985, 0.5, 0.6985, 0.5, 0.6985, 0.5, 0.6985, 0.5, 0.6985, 0.5, 0.6985, 0.5, 0.6985, 0.5, 0.6985, 0.5, 0.6985, 0.5, 0.6985, 0.5, 0.6985, 0.5, 0.6985, 0.5, 0.6985, 0.5, 0.6985, 0.5, 0.6985, 0.5, 0.6985, 0.5, 0.6985, 0.5, 0.6985, 0.5, 0.08629, 0.4705, 0.08629, 0.4705, 0.08629, 0.4705, 0.08629, 0.4705, 0.08629, 0.4705, 0.08629, 0.4705, 0.08629, 0.4705, 0.6985, 0.5, 0.6985, 0.5, 0.6985, 0.5, 0.6985, 0.5, 0.6985, 0.5, 0.6985, 0.5, 0.6985, 0.5, 0.6985, 0.5, 0.6985, 0.5, 0.6985, 0.5, 0.6985, 0.5, 0.6985, 0.5, 0.6985, 0.5, 0.6985, 0.5, 0.6985, 0.5, 0.07644, 0.5, 0.07644, 0.5, 0.07644, 0.5, 0.07644, 0.5, 0.07644, 0.5, 0.07644, 0.5, 0.07644, 0.5, 0.07644, 0.5, 0.07644, 0.5, 0.07644, 0.5, 0.07644, 0.5, 0.07644, 0.5, 0.07644, 0.5, 0.07644, 0.5, 0.07644, 0.5, 0.07644, 0.5, 0.6985, 0.5, 0.6985, 0.5, 0.6985, 0.5, 0.6985, 0.5, 0.6985, 0.5, 0.6985, 0.5, 0.6985, 0.5, 0.6985, 0.5, 0.6985, 0.5, 0.6985, 0.5, 0.6985, 0.5, 0.6985, 0.5, 0.6985, 0.5, 0.6985, 0.5, 0.6985, 0.5, 0.6985, 0.5, 0.6985, 0.5, 0.6985, 0.5, 0.6985, 0.5, 0.6985, 0.5, 0.6985, 0.5, 0.6985, 0.5, 0.6985, 0.5, 0.6985, 0.5, 0.6985, 0.5, 0.6985, 0.5, 0.6985, 0.5, 0.6985, 0.5, 0.6985, 0.5, 0.6985, 0.5, 0.6985, 0.5, 0.6985, 0.5, 0.6985, 0.5, 0.6985, 0.5, 0.6985, 0.5, 0.6985, 0.5, 0.6985, 0.5, 0.6985, 0.5, 0.6985, 0.5, 0.6985, 0.5, 0.6985, 0.5, 0.6985, 0.5, 0.6985, 0.5, 0.6985, 0.5, 0.6985, 0.5, 0.6985, 0.5, 0.6985, 0.5, 0.6985, 0.5, 0.6985, 0.5, 0.6985, 0.5, 0.6985, 0.5, 0.6985, 0.5, 0.6985, 0.5, 0.6985, 0.5, 0.6985, 0.5, 0.6985, 0.5, 0.6985, 0.5, 0.6985, 0.5, 0.6985, 0.5, 0.6985, 0.5, 0.6985, 0.5, 0.6985, 0.5, 0.6985, 0.5, 0.6985, 0.5, 0.6985, 0.5, 0.6985, 0.5, 0.6985, 0.5, 0.6985, 0.5, 0.6985, 0.5, 0.6985, 0.5, 0.6985, 0.5, 0.6985, 0.5, 0.6985, 0.5, 0.6985, 0.5, 0.6985, 0.5, 0.6985, 0.5, 0.6985, 0.5, 0.4876, 0.5078, 0.4876, 0.5078, 0.4876, 0.5078, 0.4876, 0.5078, 0.4876, 0.5078, 0.4876, 0.5078, 0.4876, 0.5078, 0.4876, 0.5078, 0.4876, 0.5078, 0.4876, 0.5078, 0.4876, 0.5078, 0.4876, 0.5078, 0.4876, 0.5078, 0.4876, 0.5078, 0.4876, 0.5078, 0.4876, 0.5078, 0.4876, 0.5078, 0.4876, 0.5078, 0.4876, 0.5078, 0.4876, 0.5078, 0.4876, 0.5078, 0.4876, 0.5078, 0.4876, 0.5078, 0.4876, 0.5078, 0.4876, 0.5078, 0.4876, 0.5078, 0.4876, 0.5078, 0.4876, 0.5078, 0.6985, 0.5, 0.6985, 0.5, 0.6985, 0.5, 0.6985, 0.5, 0.6985, 0.5, 0.6985, 0.5, 0.6985, 0.5, 0.6985, 0.5, 0.6985, 0.5, 0.6985, 0.5, 0.6985, 0.5, 0.6985, 0.5, 0.6985, 0.5, 0.6985, 0.5, 0.6985, 0.5, 0.6985, 0.5, 0.6985, 0.5, 0.6985, 0.5, 0.6985, 0.5, 0.6985, 0.5, 0.6985, 0.5, 0.6985, 0.5, 0.6985, 0.5, 0.6985, 0.5, 0.6985, 0.5, 0.6985, 0.5, 0.6985, 0.5, 0.6985, 0.5, 0.6985, 0.5, 0.6985, 0.5, 0.6985, 0.5, 0.6985, 0.5, 0.6985, 0.5, 0.6985, 0.5, 0.6985, 0.5, 0.6985, 0.5, 0.6985, 0.5, 0.6985, 0.5, 0.6985, 0.5, 0.6985, 0.5, 0.6985, 0.5, 0.6985, 0.5, 0.6985, 0.5, 0.6985, 0.5, 0.6985, 0.5, 0.6985, 0.5, 0.6985, 0.5, 0.6985, 0.5, 0.6985, 0.5, 0.6985, 0.5, 0.6985, 0.5, 0.6985, 0.5, 0.6985, 0.5, 0.6985, 0.5, 0.6985, 0.5, 0.6985, 0.5, 0.6985, 0.5, 0.6985, 0.5, 0.6985, 0.5, 0.6985, 0.5, 0.6985, 0.5, 0.6985, 0.5, 0.6985, 0.5, 0.6985, 0.5, 0.6985, 0.5, 0.6985, 0.5, 0.6985, 0.5, 0.6985, 0.5, 0.6985, 0.5, 0.6985, 0.5, 0.6985, 0.5, 0.6985, 0.5, 0.6985, 0.5, 0.6985, 0.5, 0.6985, 0.5, 0.6985, 0.5, 0.6985, 0.5, 0.6985, 0.5, 0.6985, 0.5, 0.6985, 0.5, 0.6985, 0.5, 0.6985, 0.5, 0.6985, 0.5, 0.6985, 0.5, 0.6985, 0.5, 0.6985, 0.5, 0.6985, 0.5, 0.6985, 0.5, 0.6985, 0.5, 0.6985, 0.5, 0.6985, 0.5, 0.6985, 0.5, 0.6985, 0.5, 0.6985, 0.5, 0.6985, 0.5, 0.6985, 0.5, 0.6985, 0.5, 0.6985, 0.5, 0.6985, 0.5, 0.6985, 0.5, 0.6985, 0.5, 0.6985, 0.5, 0.6985, 0.5, 0.6985, 0.5, 0.6985, 0.5, 0.6985, 0.5, 0.6985, 0.5, 0.6985, 0.5, 0.6985, 0.5, 0.6985, 0.5, 0.6985, 0.5, 0.6985, 0.5, 0.6985, 0.5, 0.6985, 0.5, 0.6985, 0.5, 0.6985, 0.5, 0.6985, 0.5, 0.6985, 0.5, 0.6985, 0.5, 0.6985, 0.5, 0.6985, 0.5, 0.6985, 0.5, 0.6985, 0.5, 0.6985, 0.5, 0.6985, 0.5, 0.6985, 0.5, 0.6985, 0.5, 0.6985, 0.5, 0.4876, 0.5078, 0.4876, 0.5078, 0.4876, 0.5078, 0.4876, 0.5078, 0.4876, 0.5078, 0.4876, 0.5078, 0.4876, 0.5078, 0.4876, 0.5078, 0.4876, 0.5078, 0.4876, 0.5078, 0.4876, 0.5078, 0.4876, 0.5078, 0.4876, 0.5078, 0.4876, 0.5078, 0.4876, 0.5078, 0.4876, 0.5078, 0.4876, 0.5078, 0.4876, 0.5078, 0.4876, 0.5078, 0.4876, 0.5078, 0.4876, 0.5078, 0.4876, 0.5078, 0.4876, 0.5078, 0.4876, 0.5078, 0.4876, 0.5078, 0.4876, 0.5078, 0.4876, 0.5078, 0.4876, 0.5078, 0.6985, 0.5, 0.6985, 0.5, 0.6985, 0.5, 0.6985, 0.5, 0.6985, 0.5, 0.6985, 0.5, 0.6985, 0.5, 0.6985, 0.5, 0.6985, 0.5, 0.6985, 0.5, 0.6985, 0.5, 0.6985, 0.5, 0.6985, 0.5, 0.6985, 0.5, 0.6985, 0.5, 0.6985, 0.5, 0.6985, 0.5, 0.6985, 0.5, 0.6985, 0.5, 0.6985, 0.5, 0.6985, 0.5, 0.6985, 0.5, 0.6985, 0.5, 0.6985, 0.5, 0.6985, 0.5, 0.6985, 0.5, 0.6985, 0.5, 0.6985, 0.5, 0.6985, 0.5, 0.6985, 0.5, 0.6985, 0.5, 0.6985, 0.5, 0.6985, 0.5, 0.6985, 0.5, 0.6985, 0.5, 0.6985, 0.5, 0.6985, 0.5, 0.6985, 0.5, 0.6985, 0.5, 0.6985, 0.5, 0.6985, 0.5, 0.6985, 0.5, 0.6985, 0.5, 0.6985, 0.5, 0.6985, 0.5, 0.6985, 0.5, 0.6985, 0.5, 0.6985, 0.5, 0.6985, 0.5, 0.6985, 0.5, 0.6985, 0.5, 0.6985, 0.5, 0.6985, 0.5, 0.6985, 0.5, 0.6985, 0.5, 0.6985, 0.5, 0.6985, 0.5, 0.6985, 0.5, 0.6985, 0.5, 0.6985, 0.5, 0.6985, 0.5, 0.6985, 0.5, 0.6985, 0.5, 0.6985, 0.5, 0.6985, 0.5, 0.6985, 0.5, 0.6985, 0.5, 0.6985, 0.5, 0.6985, 0.5, 0.6985, 0.5, 0.6985, 0.5, 0.6985, 0.5, 0.6985, 0.5, 0.6985, 0.5, 0.6985, 0.5, 0.6985, 0.5, 0.6985, 0.5, 0.6985, 0.5, 0.6985, 0.5, 0.6985, 0.5, 0.4941, 0.4778, 0.4941, 0.4778, 0.4941, 0.4778, 0.4941, 0.4778, 0.07644, 0.5, 0.07644, 0.5, 0.07644, 0.5, 0.07644, 0.5, 0.6985, 0.5, 0.6985, 0.5, 0.6985, 0.5, 0.6985, 0.5, 0.6985, 0.5, 0.6985, 0.5, 0.6985, 0.5, 0.6985, 0.5, 0.07644, 0.5, 0.07644, 0.5, 0.07644, 0.5, 0.07644, 0.5, 0.07644, 0.5, 0.07644, 0.5, 0.07644, 0.5, 0.07644, 0.5, 0.07644, 0.5, 0.07644, 0.5, 0.07644, 0.5, 0.07644, 0.5, 0.07644, 0.5, 0.07644, 0.5, 0.07644, 0.5, 0.07644, 0.5, 0.6985, 0.5, 0.6985, 0.5, 0.6985, 0.5, 0.6985, 0.5, 0.6985, 0.5, 0.6985, 0.5, 0.6985, 0.5, 0.6985, 0.5, 0.6985, 0.5, 0.6985, 0.5, 0.08629, 0.4705, 0.08629, 0.4705, 0.08629, 0.4705, 0.08629, 0.4705, 0.07644, 0.5, 0.07644, 0.5, 0.07644, 0.5, 0.07644, 0.5, 0.07644, 0.5, 0.07644, 0.5, 0.07644, 0.5, 0.07644, 0.5, 0.08432, 0.5, 0.08432, 0.5, 0.08432, 0.5, 0.08432, 0.5, 0.08432, 0.5, 0.08629, 0.4705, 0.08629, 0.4705, 0.08629, 0.4705, 0.08629, 0.4705, 0.2992, 0.5, 0.2992, 0.5, 0.2992, 0.5, 0.6985, 0.5, 0.6985, 0.5, 0.6985, 0.5, 0.6985, 0.5, 0.6985, 0.5, 0.6985, 0.5, 0.3009, 0.4902, 0.3009, 0.4902, 0.3009, 0.4902, 0.2989, 0.5197, 0.2989, 0.5197, 0.2989, 0.5197, 0.2989, 0.5197, 0.2989, 0.5197, 0.2989, 0.5197, 0.2989, 0.5197, 0.2989, 0.5197, 0.2989, 0.5197, 0.2989, 0.5197, 0.6985, 0.5, 0.6985, 0.5, 0.6985, 0.5, 0.6985, 0.5, 0.6985, 0.5, 0.6985, 0.5, 0.6985, 0.5, 0.6985, 0.5, 0.6985, 0.5, 0.6985, 0.5, 0.08629, 0.4705, 0.08629, 0.4705, 0.08629, 0.4705, 0.6985, 0.5, 0.6985, 0.5, 0.6985, 0.5, 0.08629, 0.4705, 0.08629, 0.4705, 0.08629, 0.4705, 0.08629, 0.4705, 0.08629, 0.4705, 0.08629, 0.4705, 0.08629, 0.4705, 0.08629, 0.4705, 0.08629, 0.4705, 0.08629, 0.4705, 0.08629, 0.4705, 0.08629, 0.4705, 0.08629, 0.4705, 0.08629, 0.4705, 0.08629, 0.4705, 0.08629, 0.4705, 0.08629, 0.4705, 0.08629, 0.4705, 0.08629, 0.4705, 0.08629, 0.4705, 0.08629, 0.4705, 0.08629, 0.4705, 0.08629, 0.4705, 0.8953, 0.4801, 0.8953, 0.4801, 0.8953, 0.4801, 0.8953, 0.4801, 0.8953, 0.4801, 0.8953, 0.4801, 0.8953, 0.4801, 0.8953, 0.4801, 0.07644, 0.5, 0.07644, 0.5, 0.07644, 0.5, 0.07644, 0.5, 0.07644, 0.5, 0.07644, 0.5, 0.07644, 0.5, 0.07644, 0.5, 0.07644, 0.5, 0.07644, 0.5, 0.07644, 0.5, 0.07644, 0.5, 0.07644, 0.5, 0.07644, 0.5, 0.07644, 0.5, 0.07644, 0.5, 0.07644, 0.5, 0.07644, 0.5, 0.07644, 0.5, 0.07644, 0.5, 0.07644, 0.5, 0.07644, 0.5, 0.07644, 0.5, 0.07644, 0.5, 0.07644, 0.5, 0.07644, 0.5, 0.07644, 0.5, 0.07644, 0.5, 0.07644, 0.5, 0.07644, 0.5, 0.07644, 0.5, 0.07644, 0.5, 0.07644, 0.5, 0.07644, 0.5, 0.07644, 0.5, 0.07644, 0.5, 0.07644, 0.5, 0.07644, 0.5, 0.07644, 0.5, 0.07644, 0.5, 0.07644, 0.5, 0.07644, 0.5, 0.07644, 0.5, 0.07644, 0.5, 0.07644, 0.5, 0.07644, 0.5, 0.07644, 0.5, 0.07644, 0.5, 0.295, 0.4508, 0.295, 0.4508, 0.295, 0.4508, 0.295, 0.4508, 0.295, 0.4508, 0.295, 0.4508, 0.295, 0.4508, 0.295, 0.4508, 0.295, 0.4508, 0.295, 0.4508, 0.295, 0.4508, 0.295, 0.4508, 0.295, 0.4508, 0.295, 0.4508, 0.295, 0.4508, 0.295, 0.4508, 0.8953, 0.4801, 0.8953, 0.4801, 0.8953, 0.4801, 0.8953, 0.4801, 0.8953, 0.4801, 0.8953, 0.4801, 0.8953, 0.4801, 0.8953, 0.4801, 0.8953, 0.4801, 0.8953, 0.4801, 0.8953, 0.4801, 0.8953, 0.4801, 0.8953, 0.4801, 0.8953, 0.4801, 0.8953, 0.4801, 0.8953, 0.4801, 0.8953, 0.4801, 0.8953, 0.4801, 0.8953, 0.4801, 0.8953, 0.4801, 0.8953, 0.4801, 0.8953, 0.4801, 0.8953, 0.4801, 0.8953, 0.4801, 0.8953, 0.4801, 0.8953, 0.4801, 0.8953, 0.4801, 0.8953, 0.4801, 0.8953, 0.4801, 0.8953, 0.4801, 0.8953, 0.4801, 0.8953, 0.4801, 0.8953, 0.4801, 0.8953, 0.4801, 0.8953, 0.4801, 0.8953, 0.4801, 0.8953, 0.4801, 0.8953, 0.4801, 0.8953, 0.4801, 0.8953, 0.4801, 0.8953, 0.4801, 0.8953, 0.4801, 0.8953, 0.4801, 0.8953, 0.4801, 0.8953, 0.4801, 0.8953, 0.4801, 0.8953, 0.4801, 0.8953, 0.4801, 0.4941, 0.4778, 0.4941, 0.4778, 0.4941, 0.4778, 0.4941, 0.4778, 0.4941, 0.4778, 0.4941, 0.4778, 0.4941, 0.4778, 0.4941, 0.4778, 0.4941, 0.4778, 0.4941, 0.4778, 0.4941, 0.4778, 0.4941, 0.4778, 0.4941, 0.4778, 0.4941, 0.4778, 0.4941, 0.4778, 0.4941, 0.4778, 0.4941, 0.4778])
me_cube_002.materials.append(mat_material_001)
me_cube_002.use_remesh_fix_poles = True
me_cube_002.use_remesh_preserve_attributes = False
me_cube_002.update()

# ---- objects
ob_body = bpy.data.objects.new('Body', me_cube_001)
ob_head = bpy.data.objects.new('Head', me_cube_002)

# ---- transforms, parenting, visibility, modifiers, constraints
ob_body.location = (0.0, 0.0, 0.0)
_m = ob_body.modifiers.new('Mirror', 'MIRROR')
_m.use_clip = True
_m = ob_body.modifiers.new('Auto Smooth', 'NODES')
_m.node_group = ng_auto_smooth
_gi = [s.identifier for s in ng_auto_smooth.interface.items_tree if s.item_type == 'SOCKET' and s.in_out == 'INPUT']
_m[_gi[1]] = 3.142  # Angle
ob_head.parent = ob_body
ob_head.location = (0.0, 0.0, 0.0)
_m = ob_head.modifiers.new('Mirror', 'MIRROR')
_m.use_clip = True
_m = ob_head.modifiers.new('Auto Smooth', 'NODES')
_m.node_group = ng_auto_smooth
_gi = [s.identifier for s in ng_auto_smooth.interface.items_tree if s.item_type == 'SOCKET' and s.in_out == 'INPUT']
_m[_gi[1]] = 3.142  # Angle

# ---- collection membership
col_collection.objects.link(ob_body)
col_collection.objects.link(ob_head)

# ---- scene / render settings (as saved in the file)
scene.frame_start = 1; scene.frame_end = 250; scene.frame_set(1)
scene.render.engine = 'CYCLES'
scene.cycles.sampling_pattern = 'TABULATED_SOBOL'
scene.cycles.use_light_tree = False
scene.view_settings.view_transform = 'Filmic'
bpy.context.view_layer.update()

# ---- added for rendering (the .blend has no active camera and no usable light): camera, sun
cam_auto = bpy.data.cameras.new('AutoCamera')
cam_auto.lens = 50.0
cam_auto.sensor_width = 36.0
cam_auto.clip_end = 1000.0
ob_auto_camera = bpy.data.objects.new('AutoCamera', cam_auto)
scene.collection.objects.link(ob_auto_camera)
ob_auto_camera.location = (4.73772, -5.64993, 6.08607)
ob_auto_camera.rotation_euler = (1.09748, -7.21219e-08, 0.694738)
scene.camera = ob_auto_camera
light_auto_sun = bpy.data.lights.new('AutoSun', 'SUN')
light_auto_sun.energy = 3.0
light_auto_sun.angle = 0.0523599
ob_auto_sun = bpy.data.objects.new('AutoSun', light_auto_sun)
scene.collection.objects.link(ob_auto_sun)
ob_auto_sun.rotation_euler = (0.872665, 0.174533, 0.523599)
bpy.context.view_layer.update()
